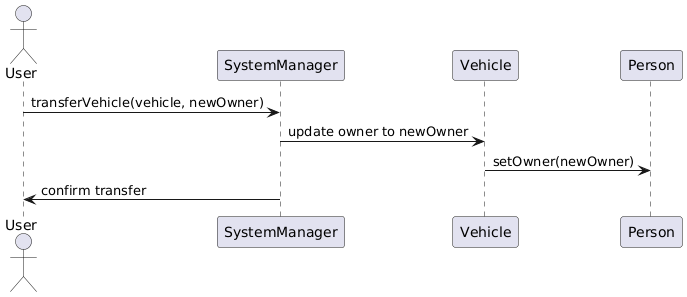

The diagram above was rendered by PlantUML. Its source (embedded in the PNG):
@startuml
actor User
participant SystemManager
participant Vehicle
participant Person

User -> SystemManager: transferVehicle(vehicle, newOwner)
SystemManager -> Vehicle: update owner to newOwner
Vehicle -> Person: setOwner(newOwner)
SystemManager -> User: confirm transfer
@enduml